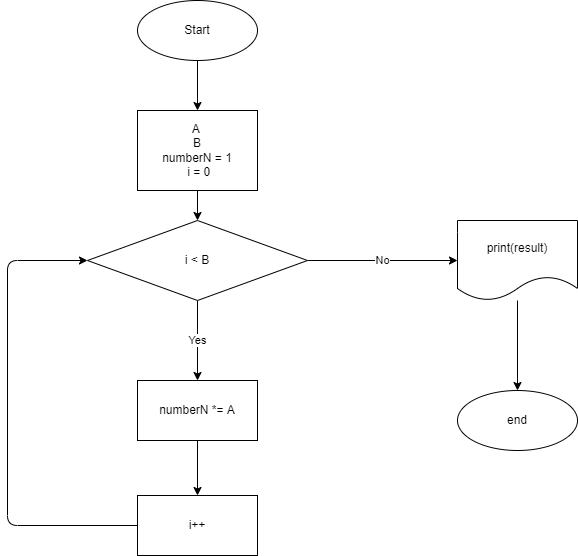

The diagram above was exported from draw.io. Its source (the exported page's mxGraphModel, read from the mxfile embedded in the PNG):
<mxGraphModel dx="2343" dy="674" grid="1" gridSize="10" guides="1" tooltips="1" connect="1" arrows="1" fold="1" page="1" pageScale="1" pageWidth="827" pageHeight="1169" math="0" shadow="0">
  <root>
    <mxCell id="0" />
    <mxCell id="1" parent="0" />
    <mxCell id="4" value="" style="edgeStyle=none;html=1;" edge="1" parent="1" source="2" target="3">
      <mxGeometry relative="1" as="geometry" />
    </mxCell>
    <mxCell id="2" value="Start" style="ellipse;whiteSpace=wrap;html=1;" vertex="1" parent="1">
      <mxGeometry x="-60" y="30" width="120" height="60" as="geometry" />
    </mxCell>
    <mxCell id="6" value="" style="edgeStyle=none;html=1;" edge="1" parent="1" source="3" target="5">
      <mxGeometry relative="1" as="geometry" />
    </mxCell>
    <mxCell id="3" value="A&amp;nbsp;&lt;br&gt;B&lt;br&gt;numberN = 1&lt;br&gt;&amp;nbsp;i = 0" style="whiteSpace=wrap;html=1;" vertex="1" parent="1">
      <mxGeometry x="-60" y="140" width="120" height="80" as="geometry" />
    </mxCell>
    <mxCell id="13" value="Yes" style="edgeStyle=none;html=1;" edge="1" parent="1" source="5" target="7">
      <mxGeometry relative="1" as="geometry" />
    </mxCell>
    <mxCell id="15" value="No" style="edgeStyle=none;html=1;" edge="1" parent="1" source="5" target="14">
      <mxGeometry relative="1" as="geometry" />
    </mxCell>
    <mxCell id="5" value="i &amp;lt; B" style="rhombus;whiteSpace=wrap;html=1;" vertex="1" parent="1">
      <mxGeometry x="-110" y="250" width="220" height="80" as="geometry" />
    </mxCell>
    <mxCell id="10" value="" style="edgeStyle=none;html=1;" edge="1" parent="1" source="7" target="9">
      <mxGeometry relative="1" as="geometry" />
    </mxCell>
    <mxCell id="7" value="numberN *= A" style="whiteSpace=wrap;html=1;" vertex="1" parent="1">
      <mxGeometry x="-60" y="410" width="120" height="60" as="geometry" />
    </mxCell>
    <mxCell id="11" style="edgeStyle=none;html=1;entryX=0;entryY=0.5;entryDx=0;entryDy=0;" edge="1" parent="1" source="9" target="5">
      <mxGeometry relative="1" as="geometry">
        <Array as="points">
          <mxPoint x="-190" y="555" />
          <mxPoint x="-190" y="290" />
        </Array>
      </mxGeometry>
    </mxCell>
    <mxCell id="9" value="i++" style="whiteSpace=wrap;html=1;" vertex="1" parent="1">
      <mxGeometry x="-60" y="525" width="120" height="60" as="geometry" />
    </mxCell>
    <mxCell id="17" value="" style="edgeStyle=none;html=1;" edge="1" parent="1" source="14" target="16">
      <mxGeometry relative="1" as="geometry" />
    </mxCell>
    <mxCell id="14" value="print(result)" style="shape=document;whiteSpace=wrap;html=1;boundedLbl=1;" vertex="1" parent="1">
      <mxGeometry x="260" y="250" width="120" height="80" as="geometry" />
    </mxCell>
    <mxCell id="16" value="end" style="ellipse;whiteSpace=wrap;html=1;" vertex="1" parent="1">
      <mxGeometry x="260" y="420" width="120" height="60" as="geometry" />
    </mxCell>
  </root>
</mxGraphModel>